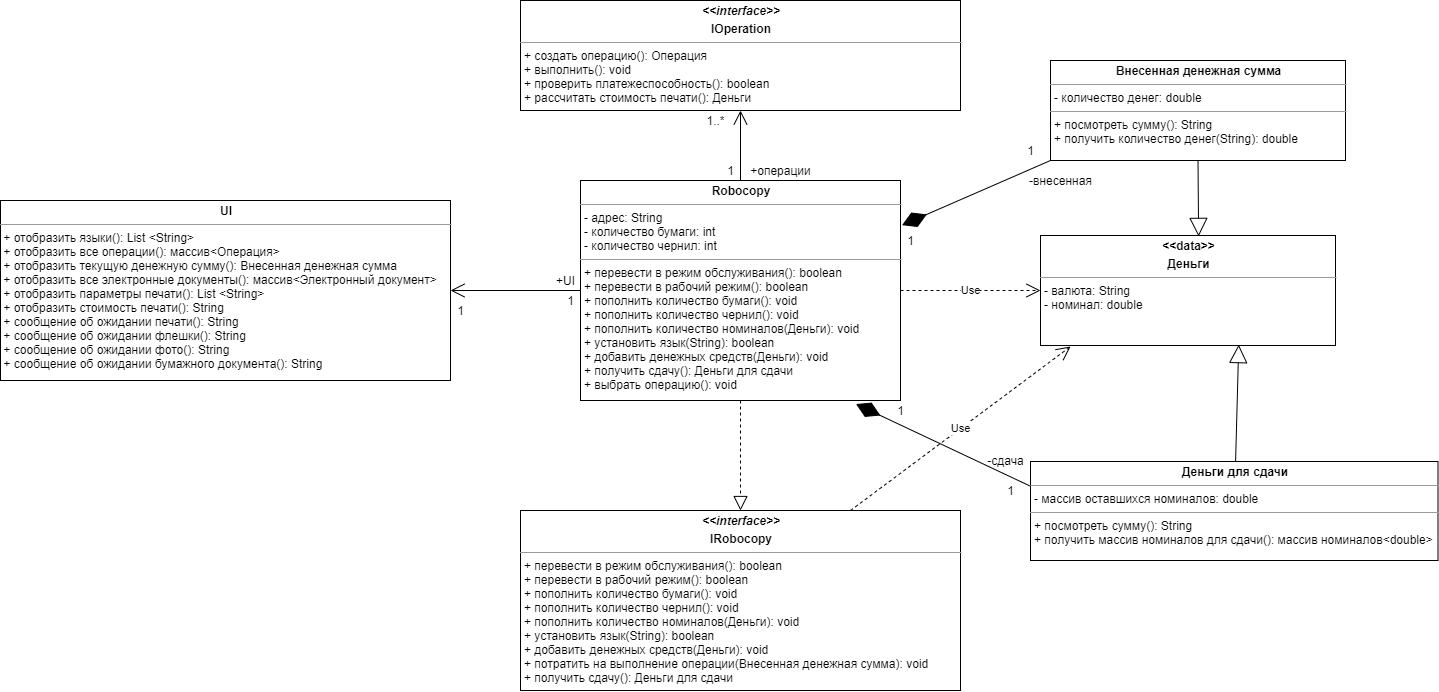

The diagram above was exported from draw.io. Its source (the exported page's mxGraphModel, read from the mxfile embedded in the PNG):
<mxGraphModel dx="2713" dy="777" grid="1" gridSize="10" guides="1" tooltips="1" connect="1" arrows="1" fold="1" page="1" pageScale="1" pageWidth="827" pageHeight="1169" math="0" shadow="0">
  <root>
    <mxCell id="wOBedrogodq-R--M0eRr-0" />
    <mxCell id="wOBedrogodq-R--M0eRr-1" parent="wOBedrogodq-R--M0eRr-0" />
    <mxCell id="_XyxLSKl5LGcTsHaYs7l-0" value="&lt;p style=&quot;margin: 0px ; margin-top: 4px ; text-align: center&quot;&gt;&lt;b&gt;Robocopy&lt;/b&gt;&lt;/p&gt;&lt;hr size=&quot;1&quot;&gt;&lt;p style=&quot;margin: 0px ; margin-left: 4px&quot;&gt;- адрес: String&lt;/p&gt;&lt;p style=&quot;margin: 0px ; margin-left: 4px&quot;&gt;- количество бумаги: int&lt;/p&gt;&lt;p style=&quot;margin: 0px ; margin-left: 4px&quot;&gt;- количество чернил: int&lt;span&gt;&amp;nbsp;&lt;/span&gt;&lt;/p&gt;&lt;hr size=&quot;1&quot;&gt;&lt;p style=&quot;margin: 0px ; margin-left: 4px&quot;&gt;&lt;span&gt;+ перевести в режим обслуживания(): boolean&lt;/span&gt;&lt;br&gt;&lt;/p&gt;&lt;p style=&quot;margin: 0px ; margin-left: 4px&quot;&gt;+ перевести в рабочий режим(): boolean&lt;/p&gt;&lt;p style=&quot;margin: 0px ; margin-left: 4px&quot;&gt;+ пополнить количество бумаги(): void&lt;/p&gt;&lt;p style=&quot;margin: 0px ; margin-left: 4px&quot;&gt;+ пополнить количество чернил(): void&lt;/p&gt;&lt;p style=&quot;margin: 0px ; margin-left: 4px&quot;&gt;+ пополнить количество номиналов(Деньги): void&lt;/p&gt;&lt;p style=&quot;margin: 0px 0px 0px 4px&quot;&gt;+ установить язык(String): boolean&lt;/p&gt;&lt;p style=&quot;margin: 0px 0px 0px 4px&quot;&gt;+ добавить денежных средств(Деньги): void&lt;/p&gt;&lt;p style=&quot;margin: 0px 0px 0px 4px&quot;&gt;+ получить сдачу(): Деньги для сдачи&lt;/p&gt;&lt;p style=&quot;margin: 0px 0px 0px 4px&quot;&gt;+ выбрать операцию(): void&lt;/p&gt;" style="verticalAlign=top;align=left;overflow=fill;fontSize=12;fontFamily=Helvetica;html=1;" vertex="1" parent="wOBedrogodq-R--M0eRr-1">
      <mxGeometry x="30" y="610" width="320" height="220" as="geometry" />
    </mxCell>
    <mxCell id="_XyxLSKl5LGcTsHaYs7l-1" value="&lt;p style=&quot;margin: 0px ; margin-top: 4px ; text-align: center&quot;&gt;&lt;b&gt;Внесенная денежная сумма&lt;/b&gt;&lt;/p&gt;&lt;hr size=&quot;1&quot;&gt;&lt;p style=&quot;margin: 0px ; margin-left: 4px&quot;&gt;&lt;span&gt;- количество денег: double&lt;/span&gt;&lt;br&gt;&lt;/p&gt;&lt;hr size=&quot;1&quot;&gt;&lt;p style=&quot;margin: 0px ; margin-left: 4px&quot;&gt;&lt;span&gt;+ посмотреть сумму(): String&lt;/span&gt;&lt;/p&gt;&lt;p style=&quot;margin: 0px ; margin-left: 4px&quot;&gt;&lt;span&gt;+ получить количество денег(String): double&lt;/span&gt;&lt;/p&gt;" style="verticalAlign=top;align=left;overflow=fill;fontSize=12;fontFamily=Helvetica;html=1;" vertex="1" parent="wOBedrogodq-R--M0eRr-1">
      <mxGeometry x="500" y="490" width="295" height="100" as="geometry" />
    </mxCell>
    <mxCell id="_XyxLSKl5LGcTsHaYs7l-2" value="&lt;p style=&quot;margin: 0px ; margin-top: 4px ; text-align: center&quot;&gt;&lt;b&gt;Деньги для сдачи&lt;/b&gt;&lt;/p&gt;&lt;hr size=&quot;1&quot;&gt;&lt;p style=&quot;margin: 0px ; margin-left: 4px&quot;&gt;&lt;span&gt;- массив оставшихся номиналов: double&lt;/span&gt;&lt;/p&gt;&lt;hr size=&quot;1&quot;&gt;&lt;p style=&quot;margin: 0px ; margin-left: 4px&quot;&gt;&lt;span&gt;+ посмотреть сумму(): String&lt;/span&gt;&lt;/p&gt;&lt;p style=&quot;margin: 0px ; margin-left: 4px&quot;&gt;&lt;span&gt;+ получить массив номиналов для сдачи(): массив номиналов&amp;lt;double&amp;gt;&lt;/span&gt;&lt;/p&gt;&lt;p style=&quot;margin: 0px ; margin-left: 4px&quot;&gt;&lt;span&gt;&lt;br&gt;&lt;/span&gt;&lt;/p&gt;" style="verticalAlign=top;align=left;overflow=fill;fontSize=12;fontFamily=Helvetica;html=1;" vertex="1" parent="wOBedrogodq-R--M0eRr-1">
      <mxGeometry x="480" y="891" width="407.5" height="99" as="geometry" />
    </mxCell>
    <mxCell id="_XyxLSKl5LGcTsHaYs7l-3" value="&lt;p style=&quot;margin: 0px ; margin-top: 4px ; text-align: center&quot;&gt;&lt;b&gt;&amp;lt;&amp;lt;data&amp;gt;&amp;gt;&lt;/b&gt;&lt;/p&gt;&lt;p style=&quot;margin: 0px ; margin-top: 4px ; text-align: center&quot;&gt;&lt;b&gt;Деньги&lt;/b&gt;&lt;/p&gt;&lt;hr size=&quot;1&quot;&gt;&lt;p style=&quot;margin: 0px ; margin-left: 4px&quot;&gt;- валюта: String&lt;/p&gt;&lt;p style=&quot;margin: 0px ; margin-left: 4px&quot;&gt;- номинал: double&lt;/p&gt;&lt;p style=&quot;margin: 0px ; margin-left: 4px&quot;&gt;&lt;br&gt;&lt;/p&gt;" style="verticalAlign=top;align=left;overflow=fill;fontSize=12;fontFamily=Helvetica;html=1;" vertex="1" parent="wOBedrogodq-R--M0eRr-1">
      <mxGeometry x="490" y="665" width="295" height="110" as="geometry" />
    </mxCell>
    <mxCell id="_XyxLSKl5LGcTsHaYs7l-4" value="" style="endArrow=block;endSize=16;endFill=0;html=1;entryX=0.672;entryY=0.992;entryDx=0;entryDy=0;entryPerimeter=0;" edge="1" parent="wOBedrogodq-R--M0eRr-1" source="_XyxLSKl5LGcTsHaYs7l-2" target="_XyxLSKl5LGcTsHaYs7l-3">
      <mxGeometry width="160" relative="1" as="geometry">
        <mxPoint x="1000" y="558.125" as="sourcePoint" />
        <mxPoint x="1208" y="941" as="targetPoint" />
      </mxGeometry>
    </mxCell>
    <mxCell id="_XyxLSKl5LGcTsHaYs7l-5" value="" style="endArrow=block;endSize=16;endFill=0;html=1;exitX=0.5;exitY=1;exitDx=0;exitDy=0;entryX=0.536;entryY=0.008;entryDx=0;entryDy=0;entryPerimeter=0;" edge="1" parent="wOBedrogodq-R--M0eRr-1" source="_XyxLSKl5LGcTsHaYs7l-1" target="_XyxLSKl5LGcTsHaYs7l-3">
      <mxGeometry width="160" relative="1" as="geometry">
        <mxPoint x="1010" y="568.125" as="sourcePoint" />
        <mxPoint x="1110" y="640" as="targetPoint" />
      </mxGeometry>
    </mxCell>
    <mxCell id="_XyxLSKl5LGcTsHaYs7l-6" value="&lt;p style=&quot;margin: 0px ; margin-top: 4px ; text-align: center&quot;&gt;&lt;b&gt;&lt;i&gt;&amp;lt;&amp;lt;interface&amp;gt;&amp;gt;&lt;/i&gt;&lt;/b&gt;&lt;/p&gt;&lt;p style=&quot;margin: 0px ; margin-top: 4px ; text-align: center&quot;&gt;&lt;b&gt;IRobocopy&lt;/b&gt;&lt;/p&gt;&lt;hr size=&quot;1&quot;&gt;&lt;p style=&quot;margin: 0px ; margin-left: 4px&quot;&gt;&lt;span&gt;+ перевести в режим обслуживания(): boolean&lt;/span&gt;&lt;br&gt;&lt;/p&gt;&lt;p style=&quot;margin: 0px ; margin-left: 4px&quot;&gt;+ перевести в рабочий режим(): boolean&lt;/p&gt;&lt;p style=&quot;margin: 0px ; margin-left: 4px&quot;&gt;+ пополнить количество бумаги(): void&lt;/p&gt;&lt;p style=&quot;margin: 0px ; margin-left: 4px&quot;&gt;+ пополнить количество чернил(): void&lt;/p&gt;&lt;p style=&quot;margin: 0px ; margin-left: 4px&quot;&gt;+ пополнить количество номиналов(Деньги): void&lt;/p&gt;&lt;p style=&quot;margin: 0px 0px 0px 4px&quot;&gt;+ установить язык(String): boolean&lt;/p&gt;&lt;p style=&quot;margin: 0px 0px 0px 4px&quot;&gt;+ добавить денежных средств(Деньги): void&lt;/p&gt;&lt;p style=&quot;margin: 0px 0px 0px 4px&quot;&gt;+ потратить на выполнение операции(Внесенная денежная сумма): void&lt;br&gt;&lt;/p&gt;&lt;p style=&quot;margin: 0px 0px 0px 4px&quot;&gt;+ получить сдачу(): Деньги для сдачи&lt;/p&gt;" style="verticalAlign=top;align=left;overflow=fill;fontSize=12;fontFamily=Helvetica;html=1;" vertex="1" parent="wOBedrogodq-R--M0eRr-1">
      <mxGeometry x="-30" y="940" width="440" height="180" as="geometry" />
    </mxCell>
    <mxCell id="_XyxLSKl5LGcTsHaYs7l-7" value="" style="endArrow=block;dashed=1;endFill=0;endSize=12;html=1;exitX=0.5;exitY=1;exitDx=0;exitDy=0;entryX=0.5;entryY=0;entryDx=0;entryDy=0;" edge="1" parent="wOBedrogodq-R--M0eRr-1" source="_XyxLSKl5LGcTsHaYs7l-0" target="_XyxLSKl5LGcTsHaYs7l-6">
      <mxGeometry width="160" relative="1" as="geometry">
        <mxPoint x="-370" y="770" as="sourcePoint" />
        <mxPoint x="-179" y="737" as="targetPoint" />
      </mxGeometry>
    </mxCell>
    <mxCell id="_XyxLSKl5LGcTsHaYs7l-8" value="Use" style="endArrow=open;endSize=12;dashed=1;html=1;entryX=0;entryY=0.5;entryDx=0;entryDy=0;exitX=1;exitY=0.5;exitDx=0;exitDy=0;" edge="1" parent="wOBedrogodq-R--M0eRr-1" source="_XyxLSKl5LGcTsHaYs7l-0" target="_XyxLSKl5LGcTsHaYs7l-3">
      <mxGeometry width="160" relative="1" as="geometry">
        <mxPoint x="475.03999999999996" y="626.7" as="sourcePoint" />
        <mxPoint x="474.99999999999955" y="405" as="targetPoint" />
      </mxGeometry>
    </mxCell>
    <mxCell id="_XyxLSKl5LGcTsHaYs7l-9" value="" style="endArrow=diamondThin;endFill=1;endSize=24;html=1;entryX=1.005;entryY=0.203;entryDx=0;entryDy=0;entryPerimeter=0;exitX=0;exitY=1;exitDx=0;exitDy=0;" edge="1" parent="wOBedrogodq-R--M0eRr-1" target="_XyxLSKl5LGcTsHaYs7l-0" source="_XyxLSKl5LGcTsHaYs7l-1">
      <mxGeometry width="160" relative="1" as="geometry">
        <mxPoint x="710" y="661" as="sourcePoint" />
        <mxPoint x="480" y="620" as="targetPoint" />
      </mxGeometry>
    </mxCell>
    <mxCell id="_XyxLSKl5LGcTsHaYs7l-10" value="1" style="text;html=1;align=center;verticalAlign=middle;resizable=0;points=[];autosize=1;" vertex="1" parent="wOBedrogodq-R--M0eRr-1">
      <mxGeometry x="350" y="660" width="20" height="20" as="geometry" />
    </mxCell>
    <mxCell id="_XyxLSKl5LGcTsHaYs7l-11" value="1" style="text;html=1;align=center;verticalAlign=middle;resizable=0;points=[];autosize=1;" vertex="1" parent="wOBedrogodq-R--M0eRr-1">
      <mxGeometry x="470" y="570" width="20" height="20" as="geometry" />
    </mxCell>
    <mxCell id="_XyxLSKl5LGcTsHaYs7l-12" value="" style="endArrow=diamondThin;endFill=1;endSize=24;html=1;exitX=0;exitY=0.25;exitDx=0;exitDy=0;entryX=0.861;entryY=1.016;entryDx=0;entryDy=0;entryPerimeter=0;" edge="1" parent="wOBedrogodq-R--M0eRr-1" source="_XyxLSKl5LGcTsHaYs7l-2" target="_XyxLSKl5LGcTsHaYs7l-0">
      <mxGeometry width="160" relative="1" as="geometry">
        <mxPoint x="730" y="630" as="sourcePoint" />
        <mxPoint x="472" y="916" as="targetPoint" />
      </mxGeometry>
    </mxCell>
    <mxCell id="_XyxLSKl5LGcTsHaYs7l-13" value="1" style="text;html=1;align=center;verticalAlign=middle;resizable=0;points=[];autosize=1;" vertex="1" parent="wOBedrogodq-R--M0eRr-1">
      <mxGeometry x="340" y="830" width="20" height="20" as="geometry" />
    </mxCell>
    <mxCell id="_XyxLSKl5LGcTsHaYs7l-14" value="&lt;p style=&quot;margin: 0px ; margin-top: 4px ; text-align: center&quot;&gt;&lt;i&gt;&lt;b&gt;&amp;lt;&amp;lt;interface&amp;gt;&amp;gt;&lt;/b&gt;&lt;/i&gt;&lt;/p&gt;&lt;p style=&quot;margin: 0px ; margin-top: 4px ; text-align: center&quot;&gt;&lt;b&gt;IOperation&lt;/b&gt;&lt;/p&gt;&lt;hr size=&quot;1&quot;&gt;&lt;p style=&quot;margin: 0px 0px 0px 4px&quot;&gt;+ создать операцию(): Операция&lt;/p&gt;&lt;p style=&quot;margin: 0px 0px 0px 4px&quot;&gt;+ выполнить(): void&lt;span&gt;&amp;nbsp;&lt;/span&gt;&lt;/p&gt;&lt;p style=&quot;margin: 0px 0px 0px 4px&quot;&gt;+ проверить платежеспособность(): boolean&lt;/p&gt;&lt;p style=&quot;margin: 0px 0px 0px 4px&quot;&gt;+ рассчитать стоимость печати(): Деньги&lt;/p&gt;" style="verticalAlign=top;align=left;overflow=fill;fontSize=12;fontFamily=Helvetica;html=1;" vertex="1" parent="wOBedrogodq-R--M0eRr-1">
      <mxGeometry x="-30" y="430" width="440" height="110" as="geometry" />
    </mxCell>
    <mxCell id="_XyxLSKl5LGcTsHaYs7l-15" value="Use" style="endArrow=open;endSize=12;dashed=1;html=1;entryX=0.102;entryY=1.009;entryDx=0;entryDy=0;entryPerimeter=0;exitX=0.75;exitY=0;exitDx=0;exitDy=0;" edge="1" parent="wOBedrogodq-R--M0eRr-1" target="_XyxLSKl5LGcTsHaYs7l-3" source="_XyxLSKl5LGcTsHaYs7l-6">
      <mxGeometry width="160" relative="1" as="geometry">
        <mxPoint x="-410" y="842" as="sourcePoint" />
        <mxPoint x="780" y="1100" as="targetPoint" />
      </mxGeometry>
    </mxCell>
    <mxCell id="_XyxLSKl5LGcTsHaYs7l-16" value="-сдача" style="text;html=1;align=center;verticalAlign=middle;resizable=0;points=[];autosize=1;" vertex="1" parent="wOBedrogodq-R--M0eRr-1">
      <mxGeometry x="430" y="880" width="50" height="20" as="geometry" />
    </mxCell>
    <mxCell id="_XyxLSKl5LGcTsHaYs7l-17" value="-внесенная" style="text;html=1;align=center;verticalAlign=middle;resizable=0;points=[];autosize=1;" vertex="1" parent="wOBedrogodq-R--M0eRr-1">
      <mxGeometry x="470" y="600" width="80" height="20" as="geometry" />
    </mxCell>
    <mxCell id="_XyxLSKl5LGcTsHaYs7l-18" value="&lt;p style=&quot;margin: 0px ; margin-top: 4px ; text-align: center&quot;&gt;&lt;b&gt;UI&lt;/b&gt;&lt;/p&gt;&lt;hr size=&quot;1&quot;&gt;&lt;div style=&quot;height: 2px&quot;&gt;&amp;nbsp;+ отобразить языки(): List &amp;lt;String&amp;gt;&lt;/div&gt;&lt;div style=&quot;height: 2px&quot;&gt;&lt;br&gt;&lt;/div&gt;&lt;div style=&quot;height: 2px&quot;&gt;&lt;br&gt;&lt;/div&gt;&lt;div style=&quot;height: 2px&quot;&gt;&lt;br&gt;&lt;/div&gt;&lt;div style=&quot;height: 2px&quot;&gt;&amp;nbsp;&amp;nbsp;&lt;/div&gt;&lt;div style=&quot;height: 2px&quot;&gt;&lt;br&gt;&lt;/div&gt;&lt;div style=&quot;height: 2px&quot;&gt;&amp;nbsp;&lt;/div&gt;&amp;nbsp;+ отобразить все операции(): массив&amp;lt;Операция&amp;gt;&lt;br&gt;&amp;nbsp;+ отобразить текущую денежную сумму(): Внесенная денежная сумма&lt;br&gt;&amp;nbsp;+ отобразить все электронные документы(): массив&amp;lt;Электронный документ&amp;gt;&lt;br&gt;&amp;nbsp;+ отобразить параметры печати(): List &amp;lt;String&amp;gt;&lt;br&gt;&amp;nbsp;+ отобразить стоимость печати(): String&lt;br&gt;&amp;nbsp;+ сообщение об ожидании печати(): String&lt;br&gt;&amp;nbsp;+ сообщение об ожидании флешки(): String&lt;br&gt;&amp;nbsp;+ сообщение об ожидании фото(): String&lt;br&gt;&amp;nbsp;+ сообщение об ожидании бумажного документа(): String&lt;br&gt;&lt;div style=&quot;height: 2px&quot;&gt;&amp;nbsp; &amp;nbsp;&amp;nbsp;&lt;/div&gt;" style="verticalAlign=top;align=left;overflow=fill;fontSize=12;fontFamily=Helvetica;html=1;" vertex="1" parent="wOBedrogodq-R--M0eRr-1">
      <mxGeometry x="-550" y="630" width="450" height="180" as="geometry" />
    </mxCell>
    <mxCell id="_XyxLSKl5LGcTsHaYs7l-19" value="1..*" style="text;html=1;align=center;verticalAlign=middle;resizable=0;points=[];autosize=1;" vertex="1" parent="wOBedrogodq-R--M0eRr-1">
      <mxGeometry x="150" y="540" width="30" height="20" as="geometry" />
    </mxCell>
    <mxCell id="_XyxLSKl5LGcTsHaYs7l-20" value="+операции" style="text;html=1;align=center;verticalAlign=middle;resizable=0;points=[];autosize=1;" vertex="1" parent="wOBedrogodq-R--M0eRr-1">
      <mxGeometry x="190" y="590" width="80" height="20" as="geometry" />
    </mxCell>
    <mxCell id="_XyxLSKl5LGcTsHaYs7l-21" value="" style="endArrow=open;endFill=1;endSize=12;html=1;exitX=0.5;exitY=0;exitDx=0;exitDy=0;" edge="1" parent="wOBedrogodq-R--M0eRr-1" source="_XyxLSKl5LGcTsHaYs7l-0" target="_XyxLSKl5LGcTsHaYs7l-14">
      <mxGeometry width="160" relative="1" as="geometry">
        <mxPoint x="560" y="620" as="sourcePoint" />
        <mxPoint x="570" y="600" as="targetPoint" />
      </mxGeometry>
    </mxCell>
    <mxCell id="uNt7WWW_-dyDL9iC-Xzb-0" value="1" style="text;html=1;align=center;verticalAlign=middle;resizable=0;points=[];autosize=1;" vertex="1" parent="wOBedrogodq-R--M0eRr-1">
      <mxGeometry x="170" y="590" width="20" height="20" as="geometry" />
    </mxCell>
    <mxCell id="jMH0tTEAUAMmjJQAbbIy-0" value="1" style="text;html=1;align=center;verticalAlign=middle;resizable=0;points=[];autosize=1;" vertex="1" parent="wOBedrogodq-R--M0eRr-1">
      <mxGeometry x="450" y="910" width="20" height="20" as="geometry" />
    </mxCell>
    <mxCell id="laPQe_MHiavEUwr-A6hQ-0" value="" style="endArrow=open;endFill=1;endSize=12;html=1;exitX=0;exitY=0.5;exitDx=0;exitDy=0;entryX=1;entryY=0.5;entryDx=0;entryDy=0;" edge="1" parent="wOBedrogodq-R--M0eRr-1" source="_XyxLSKl5LGcTsHaYs7l-0" target="_XyxLSKl5LGcTsHaYs7l-18">
      <mxGeometry width="160" relative="1" as="geometry">
        <mxPoint x="264.9600000000005" y="861.5" as="sourcePoint" />
        <mxPoint x="265" y="1130" as="targetPoint" />
      </mxGeometry>
    </mxCell>
    <mxCell id="laPQe_MHiavEUwr-A6hQ-1" value="1" style="text;html=1;align=center;verticalAlign=middle;resizable=0;points=[];autosize=1;" vertex="1" parent="wOBedrogodq-R--M0eRr-1">
      <mxGeometry x="-100" y="730" width="20" height="20" as="geometry" />
    </mxCell>
    <mxCell id="laPQe_MHiavEUwr-A6hQ-2" value="1" style="text;html=1;align=center;verticalAlign=middle;resizable=0;points=[];autosize=1;" vertex="1" parent="wOBedrogodq-R--M0eRr-1">
      <mxGeometry x="10" y="720" width="20" height="20" as="geometry" />
    </mxCell>
    <mxCell id="laPQe_MHiavEUwr-A6hQ-3" value="+UI" style="text;html=1;align=center;verticalAlign=middle;resizable=0;points=[];autosize=1;" vertex="1" parent="wOBedrogodq-R--M0eRr-1">
      <mxGeometry y="700" width="30" height="20" as="geometry" />
    </mxCell>
  </root>
</mxGraphModel>